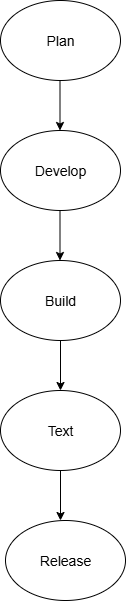

The diagram above was exported from draw.io. Its source (the exported page's mxGraphModel, read from the mxfile embedded in the PNG):
<mxGraphModel dx="1042" dy="658" grid="1" gridSize="10" guides="1" tooltips="1" connect="1" arrows="1" fold="1" page="1" pageScale="1" pageWidth="850" pageHeight="1100" background="#FFFFFF" math="0" shadow="0">
  <root>
    <mxCell id="0" />
    <mxCell id="1" parent="0" />
    <mxCell id="FVtmm2kEpv4PAvTruDA4-3" value="&lt;font style=&quot;font-size: 14px;&quot;&gt;Plan&lt;/font&gt;" style="ellipse;whiteSpace=wrap;html=1;" parent="1" vertex="1">
      <mxGeometry x="360" y="20" width="120" height="80" as="geometry" />
    </mxCell>
    <mxCell id="FVtmm2kEpv4PAvTruDA4-6" value="&lt;font style=&quot;font-size: 14px;&quot;&gt;Text&lt;/font&gt;" style="ellipse;whiteSpace=wrap;html=1;" parent="1" vertex="1">
      <mxGeometry x="360" y="410" width="120" height="80" as="geometry" />
    </mxCell>
    <mxCell id="ARRVjVj8zJTS3UEvl8Le-11" value="" style="edgeStyle=orthogonalEdgeStyle;rounded=0;orthogonalLoop=1;jettySize=auto;html=1;" edge="1" parent="1" source="ARRVjVj8zJTS3UEvl8Le-2" target="FVtmm2kEpv4PAvTruDA4-6">
      <mxGeometry relative="1" as="geometry" />
    </mxCell>
    <mxCell id="ARRVjVj8zJTS3UEvl8Le-2" value="&lt;span style=&quot;font-size: 14px;&quot;&gt;Build&lt;/span&gt;" style="ellipse;whiteSpace=wrap;html=1;" vertex="1" parent="1">
      <mxGeometry x="360" y="280" width="120" height="80" as="geometry" />
    </mxCell>
    <mxCell id="ARRVjVj8zJTS3UEvl8Le-3" value="&lt;span style=&quot;font-size: 14px;&quot;&gt;Develop&lt;/span&gt;" style="ellipse;whiteSpace=wrap;html=1;" vertex="1" parent="1">
      <mxGeometry x="360" y="150" width="120" height="80" as="geometry" />
    </mxCell>
    <mxCell id="ARRVjVj8zJTS3UEvl8Le-4" value="&lt;font style=&quot;font-size: 14px;&quot;&gt;Release&lt;/font&gt;" style="ellipse;whiteSpace=wrap;html=1;" vertex="1" parent="1">
      <mxGeometry x="365" y="540" width="120" height="80" as="geometry" />
    </mxCell>
    <mxCell id="ARRVjVj8zJTS3UEvl8Le-6" value="" style="endArrow=classic;html=1;rounded=0;" edge="1" parent="1">
      <mxGeometry width="50" height="50" relative="1" as="geometry">
        <mxPoint x="419.5" y="230" as="sourcePoint" />
        <mxPoint x="419.5" y="280" as="targetPoint" />
        <Array as="points">
          <mxPoint x="419.5" y="230" />
        </Array>
      </mxGeometry>
    </mxCell>
    <mxCell id="ARRVjVj8zJTS3UEvl8Le-10" value="" style="endArrow=classic;html=1;rounded=0;" edge="1" parent="1">
      <mxGeometry width="50" height="50" relative="1" as="geometry">
        <mxPoint x="419.5" y="100" as="sourcePoint" />
        <mxPoint x="419.5" y="150" as="targetPoint" />
        <Array as="points">
          <mxPoint x="419.5" y="100" />
        </Array>
      </mxGeometry>
    </mxCell>
    <mxCell id="ARRVjVj8zJTS3UEvl8Le-12" value="" style="endArrow=classic;html=1;rounded=0;" edge="1" parent="1">
      <mxGeometry width="50" height="50" relative="1" as="geometry">
        <mxPoint x="420" y="490" as="sourcePoint" />
        <mxPoint x="420" y="540" as="targetPoint" />
        <Array as="points">
          <mxPoint x="420" y="490" />
        </Array>
      </mxGeometry>
    </mxCell>
  </root>
</mxGraphModel>